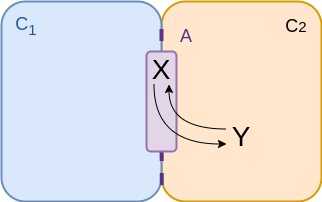

The diagram above was exported from draw.io. Its source (the exported page's mxGraphModel, read from the mxfile embedded in the PNG):
<mxGraphModel dx="327" dy="102" grid="0" gridSize="10" guides="1" tooltips="1" connect="1" arrows="1" fold="1" page="1" pageScale="1" pageWidth="400" pageHeight="360" math="0" shadow="0">
  <root>
    <mxCell id="0" />
    <mxCell id="1" parent="0" />
    <mxCell id="10" value="" style="rounded=1;whiteSpace=wrap;html=1;strokeWidth=2;fillColor=#ffe6cc;strokeColor=#d79b00;" parent="1" vertex="1">
      <mxGeometry x="200" y="440" width="160" height="200" as="geometry" />
    </mxCell>
    <mxCell id="2" value="" style="rounded=1;whiteSpace=wrap;html=1;strokeWidth=2;fillColor=#dae8fc;strokeColor=#6c8ebf;" parent="1" vertex="1">
      <mxGeometry x="40" y="440" width="160" height="200" as="geometry" />
    </mxCell>
    <mxCell id="8" value="&lt;font style=&quot;color: rgb(33, 86, 172);&quot;&gt;&lt;font style=&quot;&quot;&gt;C&lt;/font&gt;&lt;font style=&quot;&quot;&gt;&lt;sub&gt;1&lt;/sub&gt;&lt;/font&gt;&lt;/font&gt;" style="text;html=1;align=center;verticalAlign=middle;whiteSpace=wrap;rounded=0;fontSize=18;fontColor=#6DE1FF;" parent="1" vertex="1">
      <mxGeometry x="50" y="450" width="30" height="30" as="geometry" />
    </mxCell>
    <mxCell id="12" value="C&lt;span style=&quot;font-size: 15px;&quot;&gt;2&lt;/span&gt;" style="text;html=1;align=center;verticalAlign=middle;whiteSpace=wrap;rounded=0;fontSize=18;" parent="1" vertex="1">
      <mxGeometry x="320" y="450" width="30" height="30" as="geometry" />
    </mxCell>
    <mxCell id="13" value="" style="endArrow=none;html=1;dashed=1;strokeColor=#5A3286;strokeWidth=4;exitX=1.001;exitY=0.918;exitDx=0;exitDy=0;exitPerimeter=0;" parent="1" source="2" edge="1">
      <mxGeometry width="50" height="50" relative="1" as="geometry">
        <mxPoint x="200" y="610" as="sourcePoint" />
        <mxPoint x="200" y="460" as="targetPoint" />
      </mxGeometry>
    </mxCell>
    <mxCell id="14" value="A" style="text;html=1;align=center;verticalAlign=middle;whiteSpace=wrap;rounded=0;fontSize=18;fontColor=#5A3286;" parent="1" vertex="1">
      <mxGeometry x="210" y="460" width="30" height="30" as="geometry" />
    </mxCell>
    <mxCell id="15" value="" style="rounded=1;whiteSpace=wrap;html=1;strokeWidth=2;fillColor=#e1d5e7;strokeColor=#9673a6;" parent="1" vertex="1">
      <mxGeometry x="185" y="490" width="30" height="100" as="geometry" />
    </mxCell>
    <mxCell id="16" value="" style="group" parent="1" vertex="1" connectable="0">
      <mxGeometry x="265" y="495" width="30" height="95" as="geometry" />
    </mxCell>
    <mxCell id="20" value="Y" style="text;html=1;align=center;verticalAlign=middle;whiteSpace=wrap;rounded=0;fontSize=28;" parent="16" vertex="1">
      <mxGeometry y="65" width="30" height="30" as="geometry" />
    </mxCell>
    <mxCell id="18" value="X" style="text;html=1;align=center;verticalAlign=middle;whiteSpace=wrap;rounded=0;fontSize=28;" parent="1" vertex="1">
      <mxGeometry x="185" y="493" width="30" height="30" as="geometry" />
    </mxCell>
    <mxCell id="17" style="edgeStyle=orthogonalEdgeStyle;html=1;exitX=0.25;exitY=1;exitDx=0;exitDy=0;entryX=0;entryY=0.75;entryDx=0;entryDy=0;curved=1;" parent="1" source="18" target="20" edge="1">
      <mxGeometry relative="1" as="geometry" />
    </mxCell>
    <mxCell id="19" style="edgeStyle=orthogonalEdgeStyle;html=1;entryX=0.75;entryY=1;entryDx=0;entryDy=0;curved=1;exitX=0;exitY=0.25;exitDx=0;exitDy=0;" parent="1" source="20" target="18" edge="1">
      <mxGeometry relative="1" as="geometry" />
    </mxCell>
  </root>
</mxGraphModel>